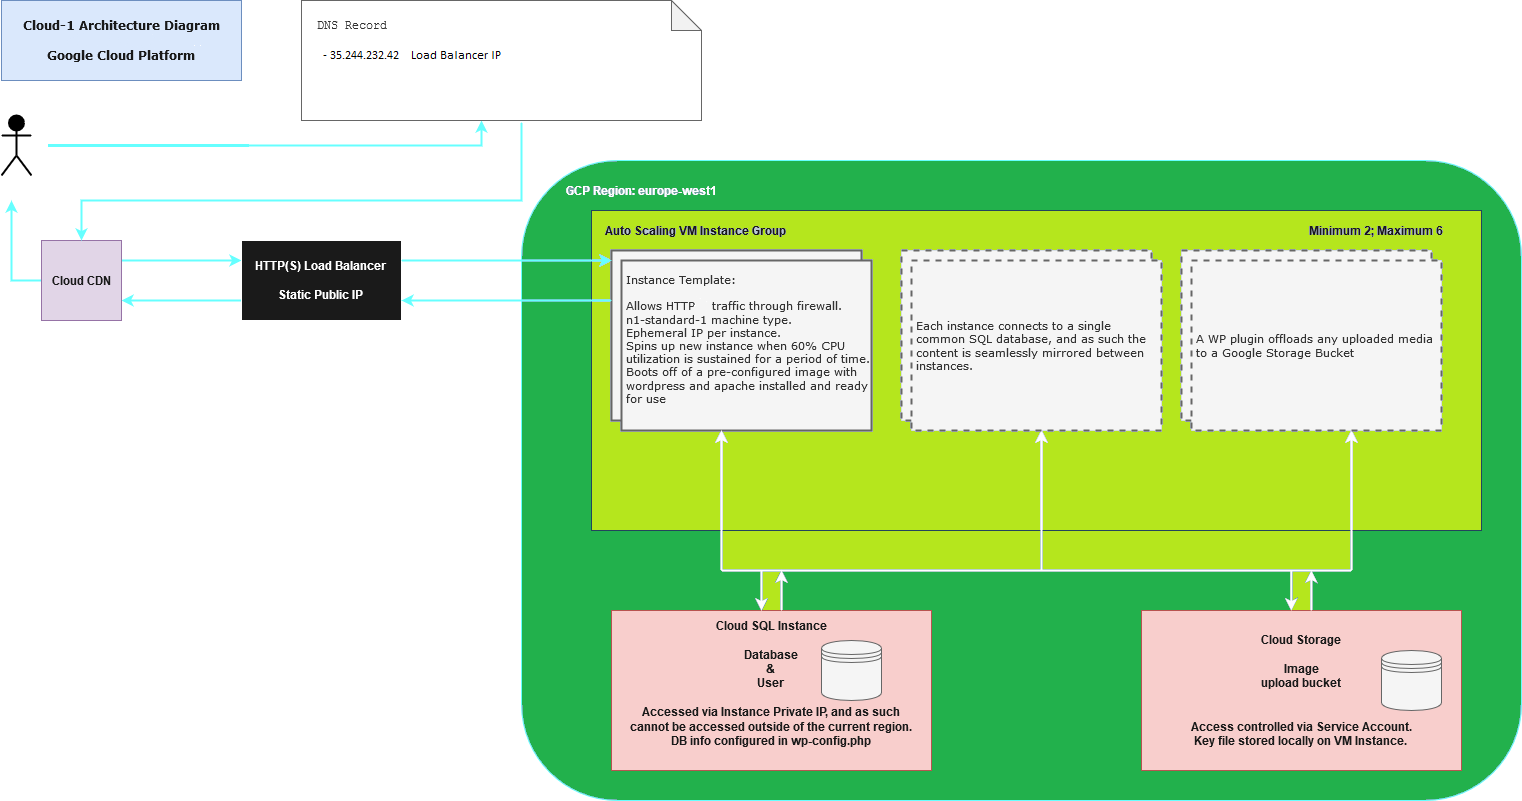

The diagram above was exported from draw.io. Its source (the exported page's mxGraphModel, read from the mxfile embedded in the PNG):
<mxGraphModel dx="1422" dy="791" grid="1" gridSize="10" guides="1" tooltips="1" connect="1" arrows="1" fold="1" page="1" pageScale="1" pageWidth="1600" pageHeight="900" background="none" math="0" shadow="0">
  <root>
    <mxCell id="0" />
    <mxCell id="1" parent="0" />
    <mxCell id="wZS7uSa9GPp78mwLbHob-8" value="" style="rounded=1;whiteSpace=wrap;html=1;fillColor=#72A3A2;connectable=0;strokeColor=#66FFFF;movable=0;" parent="1" vertex="1">
      <mxGeometry x="560" y="200" width="1000" height="640" as="geometry" />
    </mxCell>
    <mxCell id="40F0HS-09H5QMuDGECPD-4" value="" style="edgeStyle=orthogonalEdgeStyle;rounded=0;orthogonalLoop=1;jettySize=auto;html=1;strokeWidth=2;strokeColor=#66FFFF;" parent="1" target="40F0HS-09H5QMuDGECPD-3" edge="1">
      <mxGeometry relative="1" as="geometry">
        <mxPoint x="80" y="185" as="sourcePoint" />
      </mxGeometry>
    </mxCell>
    <mxCell id="40F0HS-09H5QMuDGECPD-1" value="User" style="shape=umlActor;verticalLabelPosition=bottom;verticalAlign=top;html=1;outlineConnect=0;strokeWidth=2;fontColor=#FFFFFF;fillColor=#000000;strokeColor=#000000;" parent="1" vertex="1">
      <mxGeometry x="40" y="155" width="30" height="60" as="geometry" />
    </mxCell>
    <mxCell id="40F0HS-09H5QMuDGECPD-7" value="" style="edgeStyle=orthogonalEdgeStyle;rounded=0;orthogonalLoop=1;jettySize=auto;html=1;strokeWidth=2;strokeColor=#66FFFF;" parent="1" source="40F0HS-09H5QMuDGECPD-3" target="40F0HS-09H5QMuDGECPD-6" edge="1">
      <mxGeometry relative="1" as="geometry">
        <Array as="points">
          <mxPoint x="520" y="185" />
        </Array>
      </mxGeometry>
    </mxCell>
    <mxCell id="40F0HS-09H5QMuDGECPD-3" value="www.charliedelta.co.za" style="whiteSpace=wrap;html=1;verticalAlign=top;strokeColor=#666666;fontColor=#333333;fillColor=#FFFFFF;" parent="1" vertex="1">
      <mxGeometry x="145" y="170" width="135" height="30" as="geometry" />
    </mxCell>
    <mxCell id="40F0HS-09H5QMuDGECPD-5" value="&lt;div&gt;&lt;font face=&quot;Verdana&quot; color=&quot;#1A1A1A&quot;&gt;&lt;b&gt;Cloud-1 Architecture Diagram&lt;/b&gt;&lt;/font&gt;&lt;/div&gt;&lt;div&gt;&lt;font face=&quot;Verdana&quot; color=&quot;#1A1A1A&quot;&gt;&lt;b&gt;CDIOGO&lt;/b&gt;&lt;/font&gt;&lt;/div&gt;&lt;div&gt;&lt;font face=&quot;Verdana&quot; color=&quot;#1A1A1A&quot;&gt;&lt;b&gt;Google Cloud Platform&lt;/b&gt;&lt;br&gt;&lt;/font&gt;&lt;/div&gt;" style="text;html=1;fillColor=#dae8fc;align=center;verticalAlign=middle;whiteSpace=wrap;rounded=0;strokeColor=#6c8ebf;" parent="1" vertex="1">
      <mxGeometry x="40" y="40" width="240" height="80" as="geometry" />
    </mxCell>
    <mxCell id="40F0HS-09H5QMuDGECPD-6" value="&lt;p style=&quot;line-height: 100%&quot;&gt;&lt;/p&gt;&lt;div align=&quot;left&quot;&gt;&lt;pre&gt;  DNS Record&lt;/pre&gt;&lt;/div&gt;&lt;div align=&quot;left&quot;&gt;&lt;ul&gt;&lt;li&gt;&lt;pre style=&quot;line-height: 100%&quot;&gt;www.charliedelta.co.za CNAME charliedelta.co.za&lt;/pre&gt;&lt;/li&gt;&lt;li&gt;&lt;pre style=&quot;line-height: 100%&quot;&gt;charliedelta.co.za    A    Load Balancer Static IP &lt;/pre&gt;&lt;/li&gt;&lt;/ul&gt;&lt;/div&gt;&lt;p&gt;&lt;/p&gt;" style="shape=note;whiteSpace=wrap;html=1;backgroundOutline=1;darkOpacity=0.05;fontColor=#333333;verticalAlign=top;strokeColor=#666666;align=left;fillColor=#FFFFFF;" parent="1" vertex="1">
      <mxGeometry x="340" y="40" width="400" height="120" as="geometry" />
    </mxCell>
    <mxCell id="wZS7uSa9GPp78mwLbHob-3" style="edgeStyle=orthogonalEdgeStyle;rounded=0;orthogonalLoop=1;jettySize=auto;html=1;exitX=0;exitY=0.5;exitDx=0;exitDy=0;strokeWidth=2;strokeColor=#66FFFF;" parent="1" source="wZS7uSa9GPp78mwLbHob-1" edge="1">
      <mxGeometry relative="1" as="geometry">
        <mxPoint x="50" y="240" as="targetPoint" />
        <Array as="points">
          <mxPoint x="50" y="320" />
          <mxPoint x="50" y="250" />
        </Array>
      </mxGeometry>
    </mxCell>
    <mxCell id="wZS7uSa9GPp78mwLbHob-4" style="edgeStyle=orthogonalEdgeStyle;rounded=0;orthogonalLoop=1;jettySize=auto;html=1;exitX=1;exitY=0.25;exitDx=0;exitDy=0;strokeWidth=2;strokeColor=#66FFFF;" parent="1" source="wZS7uSa9GPp78mwLbHob-1" edge="1">
      <mxGeometry relative="1" as="geometry">
        <mxPoint x="280" y="300" as="targetPoint" />
      </mxGeometry>
    </mxCell>
    <mxCell id="wZS7uSa9GPp78mwLbHob-5" style="edgeStyle=orthogonalEdgeStyle;rounded=0;orthogonalLoop=1;jettySize=auto;html=1;entryX=1;entryY=0.75;entryDx=0;entryDy=0;strokeWidth=2;strokeColor=#66FFFF;" parent="1" target="wZS7uSa9GPp78mwLbHob-1" edge="1">
      <mxGeometry relative="1" as="geometry">
        <mxPoint x="280" y="340" as="targetPoint" />
        <mxPoint x="280" y="340" as="sourcePoint" />
      </mxGeometry>
    </mxCell>
    <mxCell id="wZS7uSa9GPp78mwLbHob-1" value="Cloud CDN" style="whiteSpace=wrap;html=1;aspect=fixed;fillColor=#e1d5e7;strokeColor=#9673a6;fontColor=#1A1A1A;fontStyle=1" parent="1" vertex="1">
      <mxGeometry x="80" y="280" width="80" height="80" as="geometry" />
    </mxCell>
    <mxCell id="wZS7uSa9GPp78mwLbHob-2" value="" style="endArrow=classic;html=1;exitX=0.55;exitY=1.017;exitDx=0;exitDy=0;exitPerimeter=0;entryX=0.5;entryY=0;entryDx=0;entryDy=0;rounded=0;strokeWidth=2;strokeColor=#66FFFF;" parent="1" source="40F0HS-09H5QMuDGECPD-6" target="wZS7uSa9GPp78mwLbHob-1" edge="1">
      <mxGeometry width="50" height="50" relative="1" as="geometry">
        <mxPoint x="690" y="400" as="sourcePoint" />
        <mxPoint x="740" y="350" as="targetPoint" />
        <Array as="points">
          <mxPoint x="560" y="240" />
          <mxPoint x="120" y="240" />
        </Array>
      </mxGeometry>
    </mxCell>
    <mxCell id="wZS7uSa9GPp78mwLbHob-7" value="HTTP(S) Load Balancer&lt;br&gt;&lt;br&gt;Static Public IP" style="rounded=0;whiteSpace=wrap;html=1;fontColor=#FFFFFF;fontStyle=1;fillColor=#1A1A1A;strokeColor=#FFFFFF;" parent="1" vertex="1">
      <mxGeometry x="280" y="280" width="160" height="80" as="geometry" />
    </mxCell>
    <mxCell id="wZS7uSa9GPp78mwLbHob-9" value="GCP Region: europe-west1" style="text;html=1;strokeColor=none;fillColor=none;align=center;verticalAlign=middle;whiteSpace=wrap;rounded=0;fontColor=#FFFFFF;fontStyle=1" parent="1" vertex="1">
      <mxGeometry x="600" y="220" width="160" height="20" as="geometry" />
    </mxCell>
    <mxCell id="wZS7uSa9GPp78mwLbHob-12" value="&lt;div&gt;Cloud SQL Instance&lt;/div&gt;&lt;div&gt;&lt;br&gt;&lt;/div&gt;&lt;div&gt;Database&lt;/div&gt;&lt;div&gt;&amp;amp;&lt;br&gt;&lt;/div&gt;&lt;div&gt;User&lt;br&gt;&lt;br&gt;Accessed via Instance Private IP, and as such&lt;/div&gt;&lt;div&gt;cannot be accessed outside of the current region.&lt;/div&gt;&lt;div&gt;DB info configured in wp-config.php&lt;br&gt;&lt;/div&gt;&lt;div&gt;&lt;br&gt;&lt;/div&gt;" style="rounded=0;whiteSpace=wrap;html=1;strokeColor=#b85450;fillColor=#f8cecc;fontStyle=1;fontColor=#1A1A1A;" parent="1" vertex="1">
      <mxGeometry x="650" y="650" width="320" height="160" as="geometry" />
    </mxCell>
    <mxCell id="wZS7uSa9GPp78mwLbHob-13" value="" style="rounded=0;whiteSpace=wrap;html=1;strokeColor=#23445d;fillColor=#bac8d3;connectable=0;" parent="1" vertex="1">
      <mxGeometry x="630" y="250" width="890" height="320" as="geometry" />
    </mxCell>
    <mxCell id="wZS7uSa9GPp78mwLbHob-15" value="&lt;b&gt;Auto Scaling VM Instance Group&lt;br&gt;&lt;/b&gt;" style="text;html=1;strokeColor=none;fillColor=none;align=center;verticalAlign=middle;whiteSpace=wrap;rounded=0;fontColor=#1A1A1A;" parent="1" vertex="1">
      <mxGeometry x="640" y="260" width="190" height="20" as="geometry" />
    </mxCell>
    <mxCell id="wZS7uSa9GPp78mwLbHob-16" value="&lt;b&gt;Minimum 2; Maximum 6&lt;br&gt;&lt;/b&gt;" style="text;html=1;strokeColor=none;fillColor=none;align=center;verticalAlign=middle;whiteSpace=wrap;rounded=0;fontColor=#1A1A1A;" parent="1" vertex="1">
      <mxGeometry x="1320" y="260" width="190" height="20" as="geometry" />
    </mxCell>
    <mxCell id="wZS7uSa9GPp78mwLbHob-17" value="" style="shape=datastore;whiteSpace=wrap;html=1;fillColor=#f5f5f5;strokeColor=#666666;fontColor=#333333;" parent="1" vertex="1">
      <mxGeometry x="860" y="680" width="60" height="60" as="geometry" />
    </mxCell>
    <mxCell id="wZS7uSa9GPp78mwLbHob-18" value="" style="rounded=0;whiteSpace=wrap;html=1;strokeColor=#666666;fillColor=#f5f5f5;fontColor=#333333;strokeWidth=2;" parent="1" vertex="1">
      <mxGeometry x="650" y="290" width="250" height="170" as="geometry" />
    </mxCell>
    <mxCell id="wZS7uSa9GPp78mwLbHob-24" value="&lt;div style=&quot;font-size: 11px&quot;&gt;&lt;font style=&quot;font-size: 11px&quot;&gt;Instance Template:&lt;/font&gt;&lt;/div&gt;&lt;div style=&quot;font-size: 11px&quot;&gt;&lt;font style=&quot;font-size: 11px&quot;&gt;&lt;br&gt;&lt;/font&gt;&lt;/div&gt;&lt;div style=&quot;font-size: 11px&quot;&gt;&lt;font style=&quot;font-size: 11px&quot;&gt;Allows HTTP/S traffic through firewall.&lt;/font&gt;&lt;/div&gt;&lt;div style=&quot;font-size: 11px&quot;&gt;&lt;font style=&quot;font-size: 11px&quot;&gt;n1-standard-1 machine type.&lt;/font&gt;&lt;/div&gt;&lt;div style=&quot;font-size: 11px&quot;&gt;&lt;font style=&quot;font-size: 11px&quot;&gt;Ephemeral IP per instance.&lt;/font&gt;&lt;/div&gt;&lt;div style=&quot;font-size: 11px&quot;&gt;&lt;font style=&quot;font-size: 11px&quot;&gt;Spins up new instance when 60% CPU utilization is sustained for a period of time.&lt;br&gt;&lt;/font&gt;&lt;/div&gt;&lt;div style=&quot;font-size: 11px&quot;&gt;&lt;font style=&quot;font-size: 11px&quot;&gt;Boots off of a pre-configured image with wordpress and apache installed and ready for use&lt;br&gt;&lt;/font&gt;&lt;/div&gt;&lt;div style=&quot;font-size: 11px&quot;&gt;&lt;font style=&quot;font-size: 11px&quot;&gt;&lt;br&gt;&lt;/font&gt;&lt;/div&gt;" style="rounded=0;whiteSpace=wrap;html=1;strokeColor=#666666;fillColor=#f5f5f5;fontColor=#333333;strokeWidth=2;align=left;fontFamily=Verdana;spacingLeft=3;" parent="1" vertex="1">
      <mxGeometry x="660" y="300" width="250" height="170" as="geometry" />
    </mxCell>
    <mxCell id="wZS7uSa9GPp78mwLbHob-10" style="edgeStyle=orthogonalEdgeStyle;rounded=0;orthogonalLoop=1;jettySize=auto;html=1;exitX=1;exitY=0.25;exitDx=0;exitDy=0;strokeWidth=2;fontColor=#FFFFFF;entryX=0;entryY=0.059;entryDx=0;entryDy=0;entryPerimeter=0;strokeColor=#66FFFF;" parent="1" source="wZS7uSa9GPp78mwLbHob-7" target="wZS7uSa9GPp78mwLbHob-18" edge="1">
      <mxGeometry relative="1" as="geometry">
        <mxPoint x="670" y="300" as="targetPoint" />
      </mxGeometry>
    </mxCell>
    <mxCell id="wZS7uSa9GPp78mwLbHob-11" style="edgeStyle=orthogonalEdgeStyle;rounded=0;orthogonalLoop=1;jettySize=auto;html=1;strokeWidth=2;fontColor=#FFFFFF;entryX=1;entryY=0.75;entryDx=0;entryDy=0;strokeColor=#66FFFF;" parent="1" target="wZS7uSa9GPp78mwLbHob-7" edge="1">
      <mxGeometry relative="1" as="geometry">
        <mxPoint x="670" y="340" as="targetPoint" />
        <mxPoint x="650" y="340" as="sourcePoint" />
      </mxGeometry>
    </mxCell>
    <mxCell id="wZS7uSa9GPp78mwLbHob-29" value="" style="endArrow=none;html=1;strokeWidth=2;fontColor=#1A1A1A;rounded=0;strokeColor=#FFFFFF;" parent="1" edge="1">
      <mxGeometry width="50" height="50" relative="1" as="geometry">
        <mxPoint x="760" y="610" as="sourcePoint" />
        <mxPoint x="1390" y="610" as="targetPoint" />
      </mxGeometry>
    </mxCell>
    <mxCell id="wZS7uSa9GPp78mwLbHob-30" value="" style="endArrow=none;startArrow=classic;html=1;strokeWidth=2;fontColor=#1A1A1A;endFill=0;strokeColor=#FFFFFF;" parent="1" edge="1">
      <mxGeometry width="50" height="50" relative="1" as="geometry">
        <mxPoint x="800" y="650" as="sourcePoint" />
        <mxPoint x="800" y="610" as="targetPoint" />
        <Array as="points">
          <mxPoint x="800" y="630" />
        </Array>
      </mxGeometry>
    </mxCell>
    <mxCell id="wZS7uSa9GPp78mwLbHob-31" value="" style="endArrow=none;startArrow=classic;html=1;strokeWidth=2;fontColor=#1A1A1A;endFill=0;strokeColor=#FFFFFF;" parent="1" edge="1">
      <mxGeometry width="50" height="50" relative="1" as="geometry">
        <mxPoint x="820" y="610" as="sourcePoint" />
        <mxPoint x="820" y="650" as="targetPoint" />
        <Array as="points">
          <mxPoint x="820" y="630" />
        </Array>
      </mxGeometry>
    </mxCell>
    <mxCell id="wZS7uSa9GPp78mwLbHob-32" value="" style="endArrow=none;startArrow=classic;html=1;strokeWidth=2;fontColor=#1A1A1A;endFill=0;strokeColor=#FFFFFF;" parent="1" edge="1">
      <mxGeometry width="50" height="50" relative="1" as="geometry">
        <mxPoint x="760" y="470" as="sourcePoint" />
        <mxPoint x="760" y="610" as="targetPoint" />
        <Array as="points">
          <mxPoint x="760" y="590" />
        </Array>
      </mxGeometry>
    </mxCell>
    <mxCell id="wZS7uSa9GPp78mwLbHob-33" value="" style="endArrow=none;startArrow=classic;html=1;strokeWidth=2;fontColor=#1A1A1A;endFill=0;strokeColor=#FFFFFF;" parent="1" edge="1">
      <mxGeometry width="50" height="50" relative="1" as="geometry">
        <mxPoint x="1080" y="470" as="sourcePoint" />
        <mxPoint x="1080" y="610" as="targetPoint" />
        <Array as="points">
          <mxPoint x="1080" y="590" />
        </Array>
      </mxGeometry>
    </mxCell>
    <mxCell id="wZS7uSa9GPp78mwLbHob-34" value="" style="endArrow=none;startArrow=classic;html=1;strokeWidth=2;fontColor=#1A1A1A;endFill=0;strokeColor=#FFFFFF;" parent="1" edge="1">
      <mxGeometry width="50" height="50" relative="1" as="geometry">
        <mxPoint x="1390" y="470" as="sourcePoint" />
        <mxPoint x="1390" y="610" as="targetPoint" />
        <Array as="points">
          <mxPoint x="1390" y="590" />
        </Array>
      </mxGeometry>
    </mxCell>
    <mxCell id="wZS7uSa9GPp78mwLbHob-35" value="&lt;div&gt;Cloud Storage&lt;/div&gt;&lt;div&gt;&lt;br&gt;&lt;/div&gt;&lt;div&gt;Image&lt;/div&gt;&lt;div&gt;upload bucket&lt;br&gt;&lt;br&gt;&lt;br&gt;Access controlled via Service Account.&lt;/div&gt;&lt;div&gt;Key file stored locally on VM Instance.&lt;br&gt;&lt;/div&gt;" style="rounded=0;whiteSpace=wrap;html=1;strokeColor=#b85450;fillColor=#f8cecc;fontStyle=1;fontColor=#1A1A1A;" parent="1" vertex="1">
      <mxGeometry x="1180" y="650" width="320" height="160" as="geometry" />
    </mxCell>
    <mxCell id="wZS7uSa9GPp78mwLbHob-36" value="" style="shape=datastore;whiteSpace=wrap;html=1;fillColor=#f5f5f5;strokeColor=#666666;fontColor=#333333;" parent="1" vertex="1">
      <mxGeometry x="1420" y="690" width="60" height="60" as="geometry" />
    </mxCell>
    <mxCell id="wZS7uSa9GPp78mwLbHob-37" value="" style="endArrow=none;startArrow=classic;html=1;strokeWidth=2;fontColor=#1A1A1A;endFill=0;strokeColor=#FFFFFF;" parent="1" edge="1">
      <mxGeometry width="50" height="50" relative="1" as="geometry">
        <mxPoint x="1329.83" y="650" as="sourcePoint" />
        <mxPoint x="1329.83" y="610" as="targetPoint" />
        <Array as="points">
          <mxPoint x="1329.83" y="630" />
        </Array>
      </mxGeometry>
    </mxCell>
    <mxCell id="wZS7uSa9GPp78mwLbHob-38" value="" style="endArrow=none;startArrow=classic;html=1;strokeWidth=2;fontColor=#1A1A1A;endFill=0;strokeColor=#FFFFFF;" parent="1" edge="1">
      <mxGeometry width="50" height="50" relative="1" as="geometry">
        <mxPoint x="1349.83" y="610" as="sourcePoint" />
        <mxPoint x="1349.83" y="650" as="targetPoint" />
        <Array as="points">
          <mxPoint x="1349.83" y="630" />
        </Array>
      </mxGeometry>
    </mxCell>
    <mxCell id="wZS7uSa9GPp78mwLbHob-39" value="" style="rounded=0;whiteSpace=wrap;html=1;strokeColor=#666666;fillColor=#f5f5f5;fontColor=#333333;strokeWidth=2;dashed=1;" parent="1" vertex="1">
      <mxGeometry x="940" y="290" width="250" height="170" as="geometry" />
    </mxCell>
    <mxCell id="wZS7uSa9GPp78mwLbHob-40" value="" style="rounded=0;whiteSpace=wrap;html=1;strokeColor=#666666;fillColor=#f5f5f5;fontColor=#333333;strokeWidth=2;dashed=1;" parent="1" vertex="1">
      <mxGeometry x="1220" y="290" width="250" height="170" as="geometry" />
    </mxCell>
    <mxCell id="TrTL-n-Eh5wZm5LGrxkH-1" value="Each instance connects to a single common SQL database, and as such the content is seamlessly mirrored between instances." style="rounded=0;whiteSpace=wrap;html=1;strokeColor=#666666;fillColor=#f5f5f5;fontColor=#333333;strokeWidth=2;dashed=1;fontSize=11;fontFamily=Verdana;align=left;spacingLeft=3;" vertex="1" parent="1">
      <mxGeometry x="950" y="300" width="250" height="170" as="geometry" />
    </mxCell>
    <mxCell id="TrTL-n-Eh5wZm5LGrxkH-2" value="A WP plugin offloads any uploaded media to a Google Storage Bucket" style="rounded=0;whiteSpace=wrap;html=1;strokeColor=#666666;fillColor=#f5f5f5;fontColor=#333333;strokeWidth=2;dashed=1;fontSize=11;fontFamily=Verdana;align=left;spacingLeft=3;" vertex="1" parent="1">
      <mxGeometry x="1230" y="300" width="250" height="170" as="geometry" />
    </mxCell>
  </root>
</mxGraphModel>